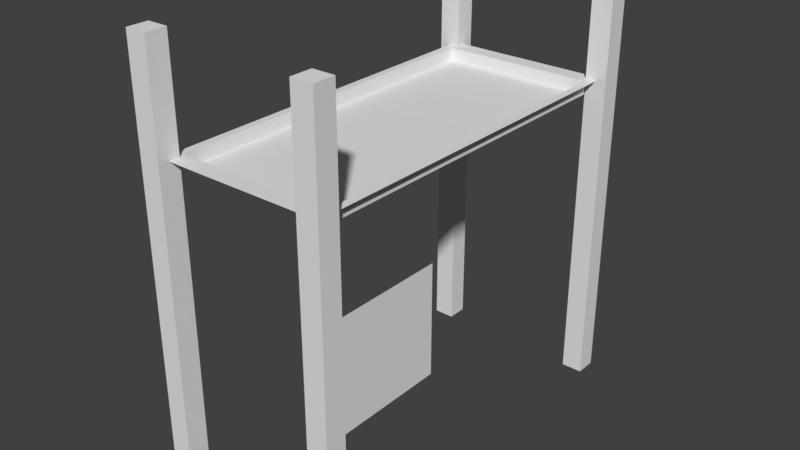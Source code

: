 # Source: lift2.blend  (saved by Blender 2.79.0; exported with 4.5.12 LTS)
import bpy
from mathutils import Matrix  # noqa: F401  (used for matrix-valued properties, if any)

bpy.ops.wm.read_factory_settings(use_empty=True)
scene = bpy.context.scene
scene.name = 'Scene'

# ---- collections
col_collection_1 = bpy.data.collections.new('Collection 1'); scene.collection.children.link(col_collection_1)

# ---- world
world_world = bpy.data.worlds.new('World'); scene.world = world_world
world_world.color = (0.05088, 0.05088, 0.05088)
world_world.use_sun_shadow = False
world_world.sun_shadow_jitter_overblur = 0.0
world_world.cycles.sampling_method = 'MANUAL'

# ---- meshes
me_plane_001 = bpy.data.meshes.new('Plane.001')
me_plane_001.from_pydata([(1.8, -3.4, 4.5), (1.8, -3.4, 2.5), (1.8, -1.4, 4.5), (1.8, -1.4, 2.5)], [], [(0, 1, 3, 2)])
me_plane_001.use_remesh_preserve_volume = False
me_plane_001.use_remesh_preserve_attributes = False
me_plane_001.use_mirror_vertex_groups = False
me_plane_001.update()
me_plane = bpy.data.meshes.new('Plane')
me_plane.from_pydata([(-1.0, -1.0, 0.0), (1.0, -1.0, 0.0), (-1.0, 1.0, 0.0), (1.0, 1.0, 0.0), (-0.9104, 0.9104, 0.0), (-0.9104, -0.9104, 0.0), (0.9104, -0.9104, 0.0), (0.9104, 0.9104, 0.0), (-0.9104, 0.9104, -0.2432), (-0.9104, -0.9104, -0.2432), (0.9104, -0.9104, -0.2432), (0.9104, 0.9104, -0.2432)], [], [(4, 5, 9, 8), (5, 4, 2, 0), (6, 5, 0, 1), (7, 6, 1, 3), (4, 7, 3, 2), (9, 10, 11, 8), (7, 4, 8, 11), (5, 6, 10, 9), (6, 7, 11, 10)])
me_plane.use_remesh_preserve_volume = False
me_plane.use_remesh_preserve_attributes = False
me_plane.use_mirror_vertex_groups = False
me_plane.update()
me_cube_001 = bpy.data.meshes.new('Cube.001')
me_cube_001.from_pydata([(-1.0, -1.0, -1.0), (-1.0, -1.0, 1.0), (-1.0, 1.0, -1.0), (-1.0, 1.0, 1.0), (1.0, -1.0, -1.0), (1.0, -1.0, 1.0), (1.0, 1.0, -1.0), (1.0, 1.0, 1.0)], [], [(0, 1, 3, 2), (2, 3, 7, 6), (6, 7, 5, 4), (4, 5, 1, 0), (2, 6, 4, 0), (7, 3, 1, 5)])
me_cube_001.use_remesh_preserve_volume = False
me_cube_001.use_remesh_preserve_attributes = False
me_cube_001.use_mirror_vertex_groups = False
me_cube_001.update()
me_cube_002 = bpy.data.meshes.new('Cube.002')
me_cube_002.from_pydata([(-1.0, -1.0, -1.0), (-1.0, -1.0, 1.0), (-1.0, 1.0, -1.0), (-1.0, 1.0, 1.0), (1.0, -1.0, -1.0), (1.0, -1.0, 1.0), (1.0, 1.0, -1.0), (1.0, 1.0, 1.0)], [], [(0, 1, 3, 2), (2, 3, 7, 6), (6, 7, 5, 4), (4, 5, 1, 0), (2, 6, 4, 0), (7, 3, 1, 5)])
me_cube_002.use_remesh_preserve_volume = False
me_cube_002.use_remesh_preserve_attributes = False
me_cube_002.use_mirror_vertex_groups = False
me_cube_002.update()
me_cube_003 = bpy.data.meshes.new('Cube.003')
me_cube_003.from_pydata([(-1.0, -1.0, -1.0), (-1.0, -1.0, 1.0), (-1.0, 1.0, -1.0), (-1.0, 1.0, 1.0), (1.0, -1.0, -1.0), (1.0, -1.0, 1.0), (1.0, 1.0, -1.0), (1.0, 1.0, 1.0)], [], [(0, 1, 3, 2), (2, 3, 7, 6), (6, 7, 5, 4), (4, 5, 1, 0), (2, 6, 4, 0), (7, 3, 1, 5)])
me_cube_003.use_remesh_preserve_volume = False
me_cube_003.use_remesh_preserve_attributes = False
me_cube_003.use_mirror_vertex_groups = False
me_cube_003.update()
me_cube_004 = bpy.data.meshes.new('Cube.004')
me_cube_004.from_pydata([(-1.0, -1.0, -1.0), (-1.0, -1.0, 1.0), (-1.0, 1.0, -1.0), (-1.0, 1.0, 1.0), (1.0, -1.0, -1.0), (1.0, -1.0, 1.0), (1.0, 1.0, -1.0), (1.0, 1.0, 1.0)], [], [(0, 1, 3, 2), (2, 3, 7, 6), (6, 7, 5, 4), (4, 5, 1, 0), (2, 6, 4, 0), (7, 3, 1, 5)])
me_cube_004.use_remesh_preserve_volume = False
me_cube_004.use_remesh_preserve_attributes = False
me_cube_004.use_mirror_vertex_groups = False
me_cube_004.update()

# ---- objects
ob_plane_001 = bpy.data.objects.new('Plane.001', me_plane_001)
ob_plane = bpy.data.objects.new('Plane', me_plane)
ob_cube = bpy.data.objects.new('Cube', me_cube_001)
ob_cube_001 = bpy.data.objects.new('Cube.001', me_cube_002)
ob_cube_002 = bpy.data.objects.new('Cube.002', me_cube_003)
ob_cube_003 = bpy.data.objects.new('Cube.003', me_cube_004)

# ---- transforms, parenting, visibility, modifiers, constraints
ob_plane_001.location = (0.0, 0.0, 0.0)
ob_plane_001.lineart.crease_threshold = 0.0
ob_plane.location = (0.0, 0.0, 6.0)
ob_plane.scale = (1.6, 3.6, 1.0)
ob_plane.lineart.crease_threshold = 0.0
ob_cube.location = (1.6, 3.6, 4.0)
ob_cube.scale = (0.2, 0.2, 4.0)
ob_cube.lineart.crease_threshold = 0.0
ob_cube_001.location = (-1.6, -3.6, 4.0)
ob_cube_001.scale = (0.2, 0.2, 4.0)
ob_cube_001.lineart.crease_threshold = 0.0
ob_cube_002.location = (-1.6, 3.6, 4.0)
ob_cube_002.scale = (0.2, 0.2, 4.0)
ob_cube_002.lineart.crease_threshold = 0.0
ob_cube_003.location = (1.6, -3.6, 4.0)
ob_cube_003.scale = (0.2, 0.2, 4.0)
ob_cube_003.lineart.crease_threshold = 0.0

# ---- collection membership
col_collection_1.objects.link(ob_plane_001)
col_collection_1.objects.link(ob_plane)
col_collection_1.objects.link(ob_cube)
col_collection_1.objects.link(ob_cube_001)
col_collection_1.objects.link(ob_cube_002)
col_collection_1.objects.link(ob_cube_003)

# ---- scene / render settings (as saved in the file)
scene.frame_start = 1; scene.frame_end = 250; scene.frame_set(1)
scene.render.engine = 'BLENDER_EEVEE_NEXT'
scene.render.resolution_percentage = 50
scene.render.dither_intensity = 0.0
scene.cycles.use_denoising = False
scene.cycles.samples = 128
scene.cycles.sampling_pattern = 'TABULATED_SOBOL'
scene.cycles.use_adaptive_sampling = False
scene.cycles.use_light_tree = False
scene.cycles.blur_glossy = 0.0
scene.cycles.sample_clamp_indirect = 0.0
scene.view_settings.view_transform = 'Standard'
bpy.context.view_layer.update()

# ---- added for rendering (the .blend has no active camera and no usable light): camera, sun
cam_auto = bpy.data.cameras.new('AutoCamera')
cam_auto.lens = 50.0
cam_auto.sensor_width = 36.0
cam_auto.clip_end = 1000.0
ob_auto_camera = bpy.data.objects.new('AutoCamera', cam_auto)
scene.collection.objects.link(ob_auto_camera)
ob_auto_camera.location = (10.739, -12.8868, 12.5912)
ob_auto_camera.rotation_euler = (1.09748, -7.21219e-08, 0.694738)
scene.camera = ob_auto_camera
light_auto_sun = bpy.data.lights.new('AutoSun', 'SUN')
light_auto_sun.energy = 3.0
light_auto_sun.angle = 0.0523599
ob_auto_sun = bpy.data.objects.new('AutoSun', light_auto_sun)
scene.collection.objects.link(ob_auto_sun)
ob_auto_sun.rotation_euler = (0.872665, 0.174533, 0.523599)
bpy.context.view_layer.update()
